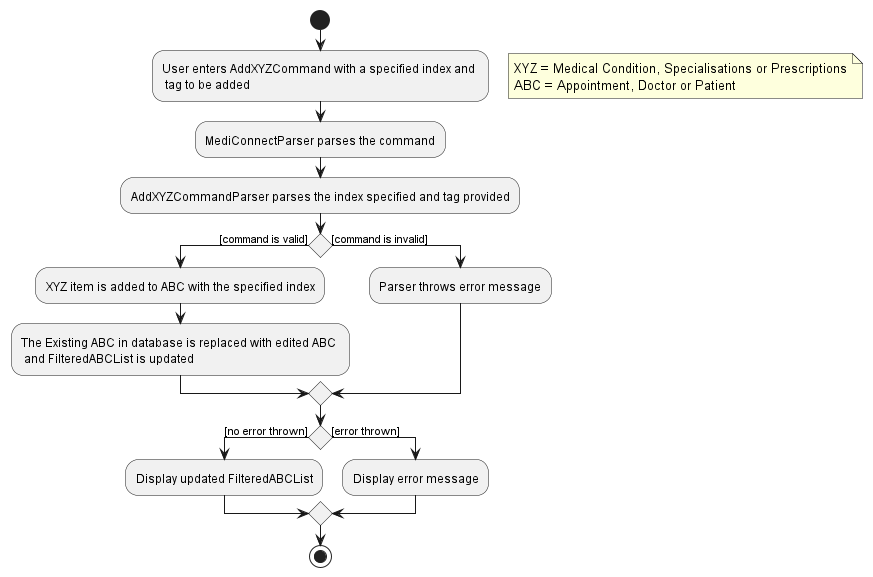

The diagram above was rendered by PlantUML. Its source (embedded in the PNG):
@startuml
'https://plantuml.com/activity-diagram-beta

start
:User enters AddXYZCommand with a specified index and \n tag to be added;
floating note right
    XYZ = Medical Condition, Specialisations or Prescriptions
    ABC = Appointment, Doctor or Patient
end note
:MediConnectParser parses the command;
:AddXYZCommandParser parses the index specified and tag provided;
if () then ([command is valid])
  :XYZ item is added to ABC with the specified index;
  :The Existing ABC in database is replaced with edited ABC \n and FilteredABCList is updated;
else ([command is invalid])
  :Parser throws error message;
endif
if () then ([no error thrown])
  :Display updated FilteredABCList;
else ([error thrown])
  :Display error message;
endif
stop

@enduml